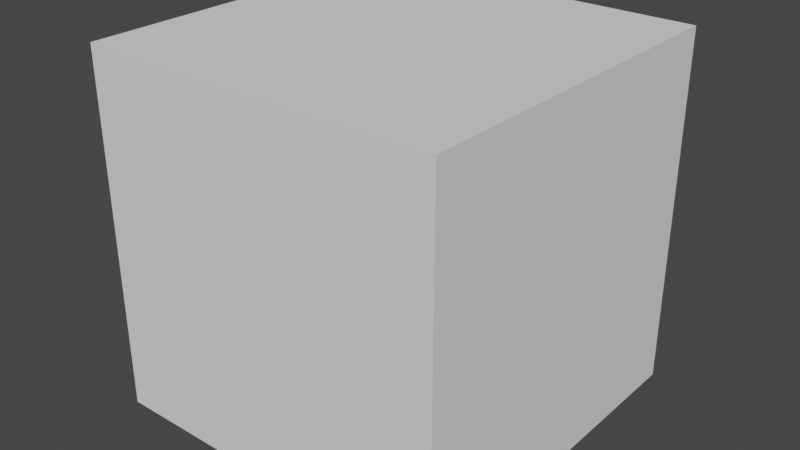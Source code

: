 # Source: basicStuff.blend  (saved by Blender 2.90.8; exported with 4.5.12 LTS)
import bpy
from mathutils import Matrix  # noqa: F401  (used for matrix-valued properties, if any)

bpy.ops.wm.read_factory_settings(use_empty=True)
scene = bpy.context.scene
scene.name = 'Scene'

# ---- world
world_world = bpy.data.worlds.new('World'); scene.world = world_world
world_world.use_nodes = True; world_world.node_tree.nodes.clear()
_N = world_world.node_tree.nodes; _L = world_world.node_tree.links
n0 = _N.new('ShaderNodeOutputWorld'); n0.name = 'World Output'; n0.location = (300, 300)
n1 = _N.new('ShaderNodeBackground'); n1.name = 'Background'; n1.location = (10, 300)
n1.inputs[0].default_value = (0.05088, 0.05088, 0.05088, 1.0)
_L.new(n1.outputs[0], n0.inputs[0])
n0.is_active_output = True
world_world.color = (0.05088, 0.05088, 0.05088)
world_world.use_sun_shadow = False
world_world.sun_shadow_jitter_overblur = 0.0

# ---- meshes
me_cube = bpy.data.meshes.new('Cube')
me_cube.from_pydata([(-0.3048, -0.3048, -0.3048), (-0.3048, -0.3048, 0.3048), (-0.3048, 0.3048, -0.3048), (-0.3048, 0.3048, 0.3048), (0.3048, -0.3048, -0.3048), (0.3048, -0.3048, 0.3048), (0.3048, 0.3048, -0.3048), (0.3048, 0.3048, 0.3048)], [], [(0, 1, 3, 2), (2, 3, 7, 6), (6, 7, 5, 4), (4, 5, 1, 0), (2, 6, 4, 0), (7, 3, 1, 5)])
_uv = me_cube.uv_layers.new(name='UVMap')
_uv.uv.foreach_set('vector', [0.375, 0.0, 0.625, 0.0, 0.625, 0.25, 0.375, 0.25, 0.375, 0.25, 0.625, 0.25, 0.625, 0.5, 0.375, 0.5, 0.375, 0.5, 0.625, 0.5, 0.625, 0.75, 0.375, 0.75, 0.375, 0.75, 0.625, 0.75, 0.625, 1.0, 0.375, 1.0, 0.125, 0.5, 0.375, 0.5, 0.375, 0.75, 0.125, 0.75, 0.625, 0.5, 0.875, 0.5, 0.875, 0.75, 0.625, 0.75])
me_cube.use_remesh_fix_poles = True
me_cube.use_remesh_preserve_attributes = False
me_cube.use_mirror_vertex_groups = False
me_cube.update()
me_cube_001 = bpy.data.meshes.new('Cube.001')
me_cube_001.from_pydata([(-1.524, -1.524, -1.524), (-1.524, -1.524, 1.524), (-1.524, 1.524, -1.524), (-1.524, 1.524, 1.524), (1.524, -1.524, -1.524), (1.524, -1.524, 1.524), (1.524, 1.524, -1.524), (1.524, 1.524, 1.524)], [], [(0, 1, 3, 2), (2, 3, 7, 6), (6, 7, 5, 4), (4, 5, 1, 0), (2, 6, 4, 0), (7, 3, 1, 5)])
_uv = me_cube_001.uv_layers.new(name='UVMap')
_uv.uv.foreach_set('vector', [0.375, 0.0, 0.625, 0.0, 0.625, 0.25, 0.375, 0.25, 0.375, 0.25, 0.625, 0.25, 0.625, 0.5, 0.375, 0.5, 0.375, 0.5, 0.625, 0.5, 0.625, 0.75, 0.375, 0.75, 0.375, 0.75, 0.625, 0.75, 0.625, 1.0, 0.375, 1.0, 0.125, 0.5, 0.375, 0.5, 0.375, 0.75, 0.125, 0.75, 0.625, 0.5, 0.875, 0.5, 0.875, 0.75, 0.625, 0.75])
me_cube_001.use_remesh_fix_poles = True
me_cube_001.use_remesh_preserve_attributes = False
me_cube_001.use_mirror_vertex_groups = False
me_cube_001.update()
me_cube_002 = bpy.data.meshes.new('Cube.002')
me_cube_002.from_pydata([(0.6477, 0.5715, 0.9144), (0.6477, 0.5715, 0.0), (0.5715, 0.6477, 0.9144), (0.5715, 0.6477, 0.0), (0.5715, 0.5715, 0.9144), (0.5715, 0.5715, 0.0), (-0.6477, 0.5715, -2.98e-08), (-0.6477, 0.5715, 0.9144), (-0.6477, 0.6477, -2.98e-08), (-0.6477, 0.6477, 0.9144), (-0.5715, 0.5715, -2.98e-08), (-0.5715, 0.5715, 0.9144), (-0.5715, 0.6477, -2.98e-08), (-0.5715, 0.6477, 0.9144), (0.6477, 0.6477, 0.0), (0.6477, 0.6477, 0.9144), (-0.6477, -0.6477, 0.9144), (-0.6477, -0.6477, -2.98e-08), (0.5715, -0.6477, 0.0), (0.5715, -0.6477, 0.9144), (0.5715, -0.5715, 0.0), (0.5715, -0.5715, 0.9144), (0.6477, -0.6477, 0.0), (0.6477, -0.6477, 0.9144), (-0.6477, -0.5715, -2.98e-08), (-0.6477, -0.5715, 0.9144), (-0.5715, -0.6477, -2.98e-08), (-0.5715, -0.6477, 0.9144), (-0.5715, -0.5715, -2.98e-08), (-0.5715, -0.5715, 0.9144), (0.6477, -0.5715, 0.0), (0.6477, -0.5715, 0.9144), (-0.7299, -0.7299, 0.9144), (-0.7299, -0.7299, 0.9449), (-0.7299, 0.7299, 0.9144), (-0.7299, 0.7299, 0.9449), (0.7299, -0.7299, 0.9144), (0.7299, -0.7299, 0.9449), (0.7299, 0.7299, 0.9144), (0.7299, 0.7299, 0.9449)], [], [(4, 5, 1, 0), (3, 2, 15, 14), (5, 4, 2, 3), (15, 2, 4, 0), (1, 5, 3, 14), (14, 15, 0, 1), (6, 7, 9, 8), (8, 9, 13, 12), (12, 13, 11, 10), (10, 11, 7, 6), (8, 12, 10, 6), (13, 9, 7, 11), (20, 21, 31, 30), (19, 18, 22, 23), (18, 19, 21, 20), (31, 21, 19, 23), (22, 18, 20, 30), (30, 31, 23, 22), (17, 16, 25, 24), (24, 25, 29, 28), (28, 29, 27, 26), (26, 27, 16, 17), (24, 28, 26, 17), (29, 25, 16, 27), (32, 33, 35, 34), (34, 35, 39, 38), (38, 39, 37, 36), (36, 37, 33, 32), (34, 38, 36, 32), (39, 35, 33, 37)])
_uv = me_cube_002.uv_layers.new(name='UVMap')
_uv.uv.foreach_set('vector', [0.625, 0.0, 0.375, 0.0, 0.375, 0.75, 0.625, 0.75, 0.375, 0.25, 0.625, 0.25, 0.625, 0.5, 0.375, 0.5, 0.375, 0.0, 0.625, 0.0, 0.625, 0.25, 0.375, 0.25, 0.625, 0.5, 0.875, 0.5, 0.875, 0.75, 0.625, 0.75, 0.375, 0.75, 0.375, 0.0, 0.375, 0.25, 0.375, 0.5, 0.375, 0.5, 0.625, 0.5, 0.625, 0.75, 0.375, 0.75, 0.375, 0.0, 0.625, 0.0, 0.625, 0.25, 0.375, 0.25, 0.375, 0.25, 0.625, 0.25, 0.625, 0.5, 0.375, 0.5, 0.375, 0.5, 0.625, 0.5, 0.625, 0.75, 0.375, 0.75, 0.375, 0.75, 0.625, 0.75, 0.625, 1.0, 0.375, 1.0, 0.125, 0.5, 0.375, 0.5, 0.375, 0.75, 0.125, 0.75, 0.625, 0.5, 0.875, 0.5, 0.875, 0.75, 0.625, 0.75, 0.375, 0.25, 0.625, 0.25, 0.625, 0.5, 0.375, 0.5, 0.625, 0.0, 0.375, 0.0, 0.375, 0.75, 0.625, 0.75, 0.375, 0.0, 0.625, 0.0, 0.625, 0.25, 0.375, 0.25, 0.625, 0.5, 0.875, 0.5, 0.875, 0.75, 0.625, 0.75, 0.375, 0.75, 0.375, 0.0, 0.375, 0.25, 0.375, 0.5, 0.375, 0.5, 0.625, 0.5, 0.625, 0.75, 0.375, 0.75, 0.375, 0.0, 0.625, 0.0, 0.625, 0.25, 0.375, 0.25, 0.375, 0.25, 0.625, 0.25, 0.625, 0.5, 0.375, 0.5, 0.375, 0.5, 0.625, 0.5, 0.625, 0.75, 0.375, 0.75, 0.375, 0.75, 0.625, 0.75, 0.625, 1.0, 0.375, 1.0, 0.125, 0.5, 0.375, 0.5, 0.375, 0.75, 0.125, 0.75, 0.625, 0.5, 0.875, 0.5, 0.875, 0.75, 0.625, 0.75, 0.375, 0.0, 0.625, 0.0, 0.625, 0.25, 0.375, 0.25, 0.375, 0.25, 0.625, 0.25, 0.625, 0.5, 0.375, 0.5, 0.375, 0.5, 0.625, 0.5, 0.625, 0.75, 0.375, 0.75, 0.375, 0.75, 0.625, 0.75, 0.625, 1.0, 0.375, 1.0, 0.125, 0.5, 0.375, 0.5, 0.375, 0.75, 0.125, 0.75, 0.625, 0.5, 0.875, 0.5, 0.875, 0.75, 0.625, 0.75])
me_cube_002.use_remesh_fix_poles = True
me_cube_002.use_remesh_preserve_attributes = False
me_cube_002.use_mirror_vertex_groups = False
me_cube_002.update()

# ---- objects
ob_box2x2 = bpy.data.objects.new('box2x2', me_cube)
ob_box5x5 = bpy.data.objects.new('box5x5', me_cube_001)
ob_table = bpy.data.objects.new('table', me_cube_002)

# ---- transforms, parenting, visibility, modifiers, constraints
ob_box2x2.location = (0.0, 0.0, 0.0)
ob_box2x2.lineart.crease_threshold = 0.0
ob_box5x5.location = (0.0, 0.0, 0.0)
ob_box5x5.lineart.crease_threshold = 0.0
ob_table.location = (0.0, 0.0, 0.0)
ob_table.lineart.crease_threshold = 0.0

# ---- collection membership
scene.collection.objects.link(ob_box2x2)
scene.collection.objects.link(ob_box5x5)
scene.collection.objects.link(ob_table)

# ---- scene / render settings (as saved in the file)
scene.frame_start = 1; scene.frame_end = 250; scene.frame_set(1)
scene.render.engine = 'BLENDER_EEVEE_NEXT'
scene.cycles.use_denoising = False
scene.cycles.samples = 128
scene.cycles.sampling_pattern = 'TABULATED_SOBOL'
scene.cycles.use_adaptive_sampling = False
scene.cycles.use_light_tree = False
scene.view_settings.view_transform = 'Filmic'
bpy.context.view_layer.update()

# ---- added for rendering (the .blend has no active camera and no usable light): camera, sun
cam_auto = bpy.data.cameras.new('AutoCamera')
cam_auto.lens = 50.0
cam_auto.sensor_width = 36.0
cam_auto.clip_end = 1000.0
ob_auto_camera = bpy.data.objects.new('AutoCamera', cam_auto)
scene.collection.objects.link(ob_auto_camera)
ob_auto_camera.location = (4.88453, -5.86144, 3.90762)
ob_auto_camera.rotation_euler = (1.09748, -7.21219e-08, 0.694738)
scene.camera = ob_auto_camera
light_auto_sun = bpy.data.lights.new('AutoSun', 'SUN')
light_auto_sun.energy = 3.0
light_auto_sun.angle = 0.0523599
ob_auto_sun = bpy.data.objects.new('AutoSun', light_auto_sun)
scene.collection.objects.link(ob_auto_sun)
ob_auto_sun.rotation_euler = (0.872665, 0.174533, 0.523599)
bpy.context.view_layer.update()
